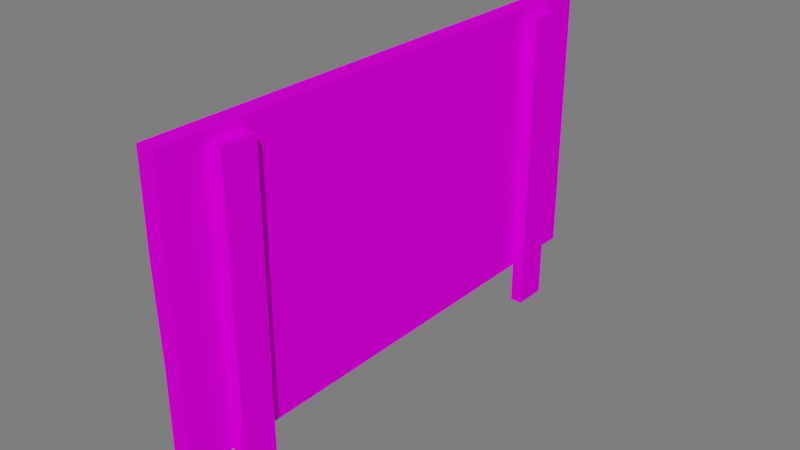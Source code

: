 # Source: Placa_bloqueio_requisito_x5.blend  (saved by Blender 3.5.10; exported with 4.5.12 LTS)
import bpy
from mathutils import Matrix  # noqa: F401  (used for matrix-valued properties, if any)

bpy.ops.wm.read_factory_settings(use_empty=True)
scene = bpy.context.scene
scene.name = 'Scene'

# ---- collections
col_collection = bpy.data.collections.new('Collection'); scene.collection.children.link(col_collection)

# ---- images (referenced by path relative to the original .blend; pixels are not part of the script)
import os
ASSET_DIR = os.environ.get("B2B_ASSET_DIR", "")  # directory of the original .blend (textures are referenced by path, not embedded)
HERE = os.path.dirname(os.path.abspath(__file__))  # packed textures are extracted next to this script under _unpacked/

def load_image(name, relpath, width, height, colorspace="sRGB"):
    """Load a texture the original file referenced (path relative to the .blend, or extracted next to this script)."""
    p = next((c for c in (os.path.join(HERE, relpath), os.path.join(ASSET_DIR, relpath)) if relpath and os.path.exists(c)), "")
    if p:
        img = bpy.data.images.load(p, check_existing=True)
        img.name = name
    else:  # same state as the original file: an image datablock whose file is absent (Cycles renders it pink)
        img = bpy.data.images.new(name, width, height)
        img.source = "FILE"
        img.filepath = "//" + (relpath or name)
    img.colorspace_settings.name = colorspace
    return img
img_atlas_2_png_001 = load_image('Atlas 2.png.001', 'Atlas 2.png', 1024, 1024, 'sRGB')

# ---- materials (node trees are filled in below, after node groups)
mat_atlas_1_001 = bpy.data.materials.new('Atlas 1.001')
mat_atlas_1_001.use_transparent_shadow = False

# ---- material node trees
mat_atlas_1_001.use_nodes = True; mat_atlas_1_001.node_tree.nodes.clear()
_N = mat_atlas_1_001.node_tree.nodes; _L = mat_atlas_1_001.node_tree.links
n0 = _N.new('ShaderNodeOutputMaterial'); n0.name = 'Material Output'; n0.location = (300, 300)
n1 = _N.new('ShaderNodeBsdfPrincipled'); n1.name = 'Principled BSDF'; n1.location = (10, 300)
n1.distribution = 'GGX'
n1.subsurface_method = 'RANDOM_WALK_SKIN'
n1.inputs[2].default_value = 0.7915
n1.inputs[3].default_value = 1.45
n1.inputs[13].default_value = 0.01186
n1.inputs[27].default_value = (0.0, 0.0, 0.0, 1.0)
n1.inputs[28].default_value = 1.0
n2 = _N.new('ShaderNodeBump'); n2.name = 'Bump'; n2.location = (-173, -154)
n2.inputs[0].default_value = 0.0
n2.inputs[1].default_value = 1.0
n2.inputs[2].default_value = 1.0
n3 = _N.new('ShaderNodeTexImage'); n3.name = 'Image Texture'; n3.location = (-449, 225)
n3.image = img_atlas_2_png_001
_L.new(n1.outputs[0], n0.inputs[0])
_L.new(n3.outputs[0], n1.inputs[0])
_L.new(n3.outputs[0], n2.inputs[3])
_L.new(n2.outputs[0], n1.inputs[5])
n0.is_active_output = True

# ---- world
world_world = bpy.data.worlds.new('World'); scene.world = world_world
world_world.use_nodes = True; world_world.node_tree.nodes.clear()
_N = world_world.node_tree.nodes; _L = world_world.node_tree.links
n0 = _N.new('ShaderNodeOutputWorld'); n0.name = 'World Output'; n0.location = (300, 300)
n1 = _N.new('ShaderNodeBackground'); n1.name = 'Background'; n1.location = (10, 300)
n1.inputs[0].default_value = (0.05088, 0.05088, 0.05088, 1.0)
n1.inputs[1].default_value = 3.4
_L.new(n1.outputs[0], n0.inputs[0])
n0.is_active_output = True
world_world.color = (0.05088, 0.05088, 0.05088)
world_world.use_sun_shadow = False
world_world.sun_shadow_jitter_overblur = 0.0

# ---- meshes
me_cube_009 = bpy.data.meshes.new('Cube.009')
me_cube_009.from_pydata([(-0.05611, 1.841, 0.05401), (-0.05611, 1.841, 2.02), (0.07474, 1.841, 0.05401), (0.07474, 1.841, 2.02), (-0.05021, -1.843, 0.05401), (-0.05611, -1.856, 2.02), (0.08064, -1.843, 0.05401), (0.07473, -1.856, 2.02), (-0.05611, 1.841, 0.7093), (-0.05611, 1.841, 1.365), (0.07474, 1.841, 1.365), (0.07474, 1.841, 0.7093), (0.07473, -1.856, 1.365), (0.08064, -1.843, 0.7093), (-0.05611, -1.856, 1.365), (-0.05021, -1.843, 0.7093), (0.07473, -1.274, -0.2468), (0.07473, -1.519, -0.2468), (0.07473, -1.274, 1.946), (0.07473, -1.519, 1.946), (0.1644, -1.274, -0.2468), (0.1644, -1.519, -0.2468), (0.1644, -1.274, 1.946), (0.1644, -1.519, 1.946), (0.07474, 1.53, -0.2468), (0.07474, 1.284, -0.2468), (0.07473, 1.53, 1.946), (0.07474, 1.284, 1.946), (0.1645, 1.53, -0.2468), (0.1645, 1.284, -0.2468), (0.1644, 1.53, 1.946), (0.1645, 1.284, 1.946)], [], [(9, 1, 3, 10), (10, 3, 7, 12), (12, 7, 5, 14), (14, 5, 1, 9), (2, 6, 4, 0), (7, 3, 1, 5), (4, 15, 8, 0), (15, 14, 9, 8), (6, 13, 15, 4), (13, 12, 14, 15), (2, 11, 13, 6), (11, 10, 12, 13), (0, 8, 11, 2), (8, 9, 10, 11), (17, 19, 18, 16), (21, 20, 22, 23), (19, 17, 21, 23), (17, 16, 20, 21), (16, 18, 22, 20), (18, 19, 23, 22), (25, 27, 26, 24), (29, 28, 30, 31), (27, 25, 29, 31), (25, 24, 28, 29), (24, 26, 30, 28), (26, 27, 31, 30)])
_uv = me_cube_009.uv_layers.new(name='UVMap')
_uv.uv.foreach_set('vector', [0.3571, 0.8301, 0.3571, 0.8628, 0.3571, 0.8628, 0.3571, 0.8301, 0.3618, 0.8301, 0.3618, 0.8628, 0.1822, 0.8628, 0.1822, 0.8301, 0.1822, 0.8301, 0.1822, 0.8628, 0.1822, 0.8628, 0.1822, 0.8301, 0.3627, 0.9294, 0.3627, 0.9623, 0.1822, 0.9623, 0.1822, 0.9294, 0.3618, 0.7647, 0.1828, 0.7647, 0.1828, 0.7647, 0.3618, 0.7647, 0.1822, 0.8628, 0.3618, 0.8628, 0.3618, 0.8628, 0.1822, 0.8628, 0.363, 0.8635, 0.362, 0.8965, 0.1822, 0.8965, 0.1822, 0.8635, 0.362, 0.8965, 0.3627, 0.9294, 0.1822, 0.9294, 0.1822, 0.8965, 0.1828, 0.7647, 0.1828, 0.7974, 0.1828, 0.7974, 0.1828, 0.7647, 0.1828, 0.7974, 0.1822, 0.8301, 0.1822, 0.8301, 0.1828, 0.7974, 0.3618, 0.7647, 0.3618, 0.7974, 0.1828, 0.7974, 0.1828, 0.7647, 0.3618, 0.7974, 0.3618, 0.8301, 0.1822, 0.8301, 0.1828, 0.7974, 0.3571, 0.7647, 0.3571, 0.7974, 0.3571, 0.7974, 0.3571, 0.7647, 0.3571, 0.7974, 0.3571, 0.8301, 0.3571, 0.8301, 0.3571, 0.7974, 0.3237, 0.8163, 0.3237, 0.8212, 0.2745, 0.8212, 0.2745, 0.8163, 0.3237, 0.8163, 0.2745, 0.8163, 0.2745, 0.8212, 0.3237, 0.8212, 0.3172, 0.8206, 0.3172, 0.8169, 0.3237, 0.8163, 0.3237, 0.8212, 0.3172, 0.8075, 0.281, 0.8075, 0.2745, 0.8045, 0.3237, 0.8045, 0.281, 0.8169, 0.281, 0.8206, 0.2745, 0.8212, 0.2745, 0.8163, 0.281, 0.8244, 0.3172, 0.8244, 0.3237, 0.8274, 0.2745, 0.8274, 0.3237, 0.8163, 0.3237, 0.8212, 0.2745, 0.8212, 0.2745, 0.8163, 0.3237, 0.8163, 0.2745, 0.8163, 0.2745, 0.8212, 0.3237, 0.8212, 0.3113, 0.8255, 0.3113, 0.8066, 0.3237, 0.8047, 0.3237, 0.8274, 0.3113, 0.8167, 0.2869, 0.8167, 0.2745, 0.8163, 0.3237, 0.8163, 0.2869, 0.8066, 0.2869, 0.8255, 0.2745, 0.8274, 0.2745, 0.8047, 0.2869, 0.8208, 0.3113, 0.8208, 0.3237, 0.8212, 0.2745, 0.8212])
me_cube_009.materials.append(mat_atlas_1_001)
me_cube_009.update()

# ---- objects
ob_placa_receitas_002 = bpy.data.objects.new('Placa Receitas.002', me_cube_009)

# ---- transforms, parenting, visibility, modifiers, constraints
ob_placa_receitas_002.location = (0.0, 0.0, 0.4823)
ob_placa_receitas_002.rotation_euler = (0.0, -0.0, 6.283)
ob_placa_receitas_002.scale = (1.917, 1.917, 1.917)

# ---- collection membership
col_collection.objects.link(ob_placa_receitas_002)

# ---- scene / render settings (as saved in the file)
scene.frame_start = 1; scene.frame_end = 20; scene.frame_set(18)
scene.render.engine = 'BLENDER_EEVEE_NEXT'
scene.cycles.sampling_pattern = 'TABULATED_SOBOL'
scene.cycles.use_light_tree = False
scene.view_settings.view_transform = 'Filmic'
bpy.context.view_layer.update()

# ---- added for rendering (the .blend has no active camera and no usable light): camera, sun
cam_auto = bpy.data.cameras.new('AutoCamera')
cam_auto.lens = 50.0
cam_auto.sensor_width = 36.0
cam_auto.clip_end = 1000.0
ob_auto_camera = bpy.data.objects.new('AutoCamera', cam_auto)
scene.collection.objects.link(ob_auto_camera)
ob_auto_camera.location = (7.8077, -9.25872, 8.34539)
ob_auto_camera.rotation_euler = (1.09748, -7.21219e-08, 0.694738)
scene.camera = ob_auto_camera
light_auto_sun = bpy.data.lights.new('AutoSun', 'SUN')
light_auto_sun.energy = 3.0
light_auto_sun.angle = 0.0523599
ob_auto_sun = bpy.data.objects.new('AutoSun', light_auto_sun)
scene.collection.objects.link(ob_auto_sun)
ob_auto_sun.rotation_euler = (0.872665, 0.174533, 0.523599)
bpy.context.view_layer.update()
